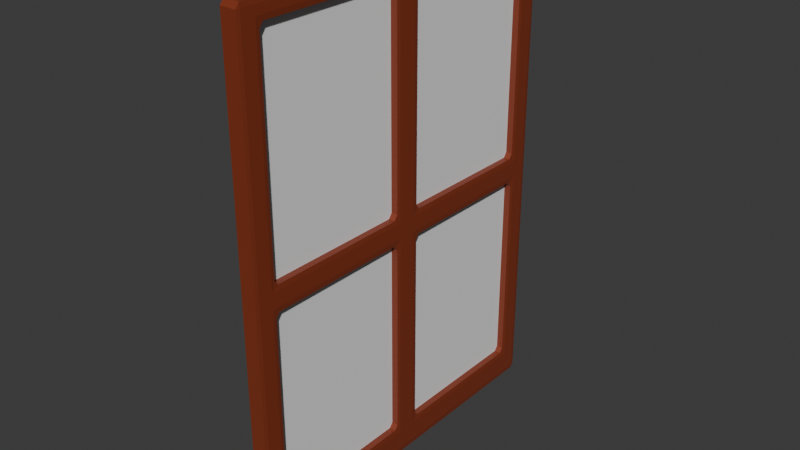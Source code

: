 # Source: window.blend  (saved by Blender 4.0.36; exported with 4.5.12 LTS)
import bpy
from mathutils import Matrix  # noqa: F401  (used for matrix-valued properties, if any)

bpy.ops.wm.read_factory_settings(use_empty=True)
scene = bpy.context.scene
scene.name = 'Scene'

# ---- collections
col_collection = bpy.data.collections.new('Collection'); scene.collection.children.link(col_collection)

# ---- materials (node trees are filled in below, after node groups)
mat_material = bpy.data.materials.new('Material')
mat_material.alpha_threshold = 0.0
mat_material.use_transparent_shadow = False
mat_material.roughness = 0.5
mat_material.line_color = (0.0, 0.0, 0.0, 1.0)

# ---- material node trees
mat_material.use_nodes = True; mat_material.node_tree.nodes.clear()
_N = mat_material.node_tree.nodes; _L = mat_material.node_tree.links
n0 = _N.new('ShaderNodeOutputMaterial'); n0.name = 'Material Output'; n0.location = (300, 300)
n1 = _N.new('ShaderNodeBsdfPrincipled'); n1.name = 'Principled BSDF'; n1.location = (10, 300)
n1.inputs[0].default_value = (0.2252, 0.03826, 0.01418, 1.0)
n1.inputs[3].default_value = 1.45
_L.new(n1.outputs[0], n0.inputs[0])
n0.is_active_output = True

# ---- world
world_world = bpy.data.worlds.new('World'); scene.world = world_world
world_world.use_nodes = True; world_world.node_tree.nodes.clear()
_N = world_world.node_tree.nodes; _L = world_world.node_tree.links
n0 = _N.new('ShaderNodeOutputWorld'); n0.name = 'World Output'; n0.location = (300, 300)
n1 = _N.new('ShaderNodeBackground'); n1.name = 'Background'; n1.location = (10, 300)
n1.inputs[0].default_value = (0.05088, 0.05088, 0.05088, 1.0)
_L.new(n1.outputs[0], n0.inputs[0])
n0.is_active_output = True
world_world.color = (0.05088, 0.05088, 0.05088)
world_world.use_sun_shadow = False
world_world.sun_shadow_jitter_overblur = 0.0

# ---- meshes
me_cube = bpy.data.meshes.new('Cube')
me_cube.from_pydata([(-0.314, 1.0, 1.0), (-0.314, 1.0, -1.0), (-0.314, -1.0, 1.0), (-0.314, -1.0, -1.0), (-1.0, 1.0, 1.0), (-1.0, 1.0, -1.0), (-1.0, -1.0, 1.0), (-1.0, -1.0, -1.0), (-0.314, 1.0, -0.8785), (-1.0, -1.0, -0.8785), (-0.314, -1.0, -0.8785), (-1.0, 1.0, -0.8785), (-1.0, -1.0, 0.9251), (-0.314, 1.0, 0.9251), (-0.314, -1.0, 0.9251), (-1.0, 1.0, 0.9251), (-1.0, 0.8807, -1.0), (-0.314, 0.8807, 1.0), (-1.0, 0.8807, 1.0), (-0.314, 0.8807, -1.0), (-0.314, 0.8807, -0.8785), (-1.0, 0.8807, -0.8785), (-0.314, 0.8807, 0.9251), (-1.0, 0.8807, 0.9251), (-1.0, -0.8845, -1.0), (-0.314, -0.8845, 1.0), (-0.314, -0.8845, -0.8785), (-0.314, -0.8845, 0.9251), (-1.0, -0.8845, 1.0), (-0.314, -0.8845, -1.0), (-1.0, -0.8845, -0.8785), (-1.0, -0.8845, 0.9251), (-1.0, 0.07265, 1.0), (-0.314, 0.07265, -1.0), (-1.0, 0.07265, -0.8785), (-1.0, 0.07265, 0.9251), (-1.0, 0.07265, -1.0), (-0.314, 0.07265, 1.0), (-0.314, 0.07265, -0.8785), (-0.314, 0.07265, 0.9251), (-1.0, -0.07051, -1.0), (-0.314, -0.07051, 1.0), (-0.314, -0.07051, -0.8785), (-0.314, -0.07051, 0.9251), (-1.0, -0.07051, 1.0), (-0.314, -0.07051, -1.0), (-1.0, -0.07051, -0.8785), (-1.0, -0.07051, 0.9251), (-0.314, 1.0, -0.05159), (-0.314, -1.0, -0.05159), (-1.0, 1.0, -0.05159), (-1.0, -1.0, -0.05159), (-1.0, 0.8807, -0.05159), (-0.314, 0.8807, -0.05159), (-1.0, -0.8845, -0.05159), (-0.314, -0.8845, -0.05159), (-0.314, 0.07265, -0.05159), (-1.0, 0.07265, -0.05159), (-1.0, -0.07051, -0.05159), (-0.314, -0.07051, -0.05159), (-1.0, -1.0, 0.05172), (-0.314, 1.0, 0.05172), (-0.314, -1.0, 0.05172), (-1.0, 1.0, 0.05172), (-1.0, 0.8807, 0.05172), (-0.314, 0.8807, 0.05172), (-1.0, -0.8845, 0.05172), (-0.314, -0.8845, 0.05172), (-0.314, 0.07265, 0.05172), (-1.0, 0.07265, 0.05172), (-1.0, -0.07051, 0.05172), (-0.314, -0.07051, 0.05172), (-0.92, 0.8807, -0.05159), (-0.92, 0.8807, -0.8785), (-0.92, -0.07051, -0.8785), (-0.92, -0.8845, -0.8785), (-0.92, -0.07051, 0.9251), (-0.92, -0.8845, 0.9251), (-0.92, -0.8845, -0.05159), (-0.92, 0.07265, -0.8785), (-0.92, 0.8807, 0.9251), (-0.92, 0.07265, 0.9251), (-0.92, 0.07265, -0.05159), (-0.92, -0.07051, -0.05159), (-0.92, 0.8807, 0.05172), (-0.92, -0.8845, 0.05172), (-0.92, 0.07265, 0.05172), (-0.92, -0.07051, 0.05172)], [], [(25, 28, 6, 2), (14, 2, 6, 12), (23, 18, 4, 15), (24, 29, 3, 7), (27, 25, 2, 14), (15, 4, 0, 13), (5, 11, 8, 1), (29, 26, 10, 3), (16, 21, 11, 5), (3, 10, 9, 7), (63, 15, 13, 61), (67, 27, 14, 62), (64, 23, 15, 63), (62, 14, 12, 60), (69, 35, 23, 64), (61, 13, 22, 65), (36, 34, 21, 16), (1, 8, 20, 19), (13, 0, 17, 22), (5, 1, 19, 16), (35, 32, 18, 23), (0, 4, 18, 17), (12, 6, 28, 31), (7, 9, 30, 24), (60, 12, 31, 66), (68, 65, 84, 86), (45, 42, 26, 29), (43, 41, 25, 27), (40, 45, 29, 24), (41, 44, 28, 25), (17, 18, 32, 37), (16, 19, 33, 36), (22, 17, 37, 39), (19, 20, 38, 33), (27, 67, 85, 77), (47, 44, 32, 35), (40, 46, 34, 36), (70, 47, 35, 69), (66, 31, 47, 70), (24, 30, 46, 40), (31, 28, 44, 47), (37, 32, 44, 41), (36, 33, 45, 40), (39, 37, 41, 43), (33, 38, 42, 45), (68, 39, 43, 71), (38, 56, 59, 42), (30, 54, 58, 46), (46, 58, 57, 34), (59, 55, 78, 83), (53, 56, 82, 72), (9, 51, 54, 30), (8, 48, 53, 20), (34, 57, 52, 21), (10, 49, 51, 9), (21, 52, 50, 11), (26, 55, 49, 10), (11, 50, 48, 8), (56, 68, 71, 59), (54, 66, 70, 58), (58, 70, 69, 57), (53, 65, 68, 56), (59, 71, 67, 55), (51, 60, 66, 54), (48, 61, 65, 53), (57, 69, 64, 52), (49, 62, 60, 51), (52, 64, 63, 50), (55, 67, 62, 49), (50, 63, 61, 48), (87, 76, 77, 85), (84, 80, 81, 86), (73, 72, 82, 79), (74, 83, 78, 75), (56, 38, 79, 82), (39, 68, 86, 81), (67, 71, 87, 85), (38, 20, 73, 79), (20, 53, 72, 73), (22, 39, 81, 80), (71, 43, 76, 87), (26, 42, 74, 75), (42, 59, 83, 74), (43, 27, 77, 76), (65, 22, 80, 84), (55, 26, 75, 78)])
_uv = me_cube.uv_layers.new(name='UVMap')
_uv.uv.foreach_set('vector', [0.625, 0.7356, 0.875, 0.7356, 0.875, 0.75, 0.625, 0.75, 0.6156, 0.75, 0.625, 0.75, 0.625, 1.0, 0.6156, 1.0, 0.6156, 0.2351, 0.625, 0.2351, 0.625, 0.25, 0.6156, 0.25, 0.125, 0.7356, 0.375, 0.7356, 0.375, 0.75, 0.125, 0.75, 0.6156, 0.7356, 0.625, 0.7356, 0.625, 0.75, 0.6156, 0.75, 0.6156, 0.25, 0.625, 0.25, 0.625, 0.5, 0.6156, 0.5, 0.375, 0.25, 0.3902, 0.25, 0.3902, 0.5, 0.375, 0.5, 0.375, 0.7356, 0.3902, 0.7356, 0.3902, 0.75, 0.375, 0.75, 0.375, 0.2351, 0.3902, 0.2351, 0.3902, 0.25, 0.375, 0.25, 0.375, 0.75, 0.3902, 0.75, 0.3902, 1.0, 0.375, 1.0, 0.5065, 0.25, 0.6156, 0.25, 0.6156, 0.5, 0.5065, 0.5, 0.5065, 0.7356, 0.6156, 0.7356, 0.6156, 0.75, 0.5065, 0.75, 0.5065, 0.2351, 0.6156, 0.2351, 0.6156, 0.25, 0.5065, 0.25, 0.5065, 0.75, 0.6156, 0.75, 0.6156, 1.0, 0.5065, 1.0, 0.5065, 0.1341, 0.6156, 0.1341, 0.6156, 0.2351, 0.5065, 0.2351, 0.5065, 0.5, 0.6156, 0.5, 0.6156, 0.5149, 0.5065, 0.5149, 0.375, 0.1341, 0.3902, 0.1341, 0.3902, 0.2351, 0.375, 0.2351, 0.375, 0.5, 0.3902, 0.5, 0.3902, 0.5149, 0.375, 0.5149, 0.6156, 0.5, 0.625, 0.5, 0.625, 0.5149, 0.6156, 0.5149, 0.125, 0.5, 0.375, 0.5, 0.375, 0.5149, 0.125, 0.5149, 0.6156, 0.1341, 0.625, 0.1341, 0.625, 0.2351, 0.6156, 0.2351, 0.625, 0.5, 0.875, 0.5, 0.875, 0.5149, 0.625, 0.5149, 0.6156, 0.0, 0.625, 0.0, 0.625, 0.01443, 0.6156, 0.01443, 0.375, 0.0, 0.3902, 0.0, 0.3902, 0.01443, 0.375, 0.01443, 0.5065, 0.0, 0.6156, 0.0, 0.6156, 0.01443, 0.5065, 0.01443, 0.5065, 0.6159, 0.5065, 0.5149, 0.5065, 0.5149, 0.5065, 0.6159, 0.375, 0.6338, 0.3902, 0.6338, 0.3902, 0.7356, 0.375, 0.7356, 0.6156, 0.6338, 0.625, 0.6338, 0.625, 0.7356, 0.6156, 0.7356, 0.125, 0.6338, 0.375, 0.6338, 0.375, 0.7356, 0.125, 0.7356, 0.625, 0.6338, 0.875, 0.6338, 0.875, 0.7356, 0.625, 0.7356, 0.625, 0.5149, 0.875, 0.5149, 0.875, 0.6159, 0.625, 0.6159, 0.125, 0.5149, 0.375, 0.5149, 0.375, 0.6159, 0.125, 0.6159, 0.6156, 0.5149, 0.625, 0.5149, 0.625, 0.6159, 0.6156, 0.6159, 0.375, 0.5149, 0.3902, 0.5149, 0.3902, 0.6159, 0.375, 0.6159, 0.6156, 0.7356, 0.5065, 0.7356, 0.5065, 0.7356, 0.6156, 0.7356, 0.6156, 0.1162, 0.625, 0.1162, 0.625, 0.1341, 0.6156, 0.1341, 0.375, 0.1162, 0.3902, 0.1162, 0.3902, 0.1341, 0.375, 0.1341, 0.5065, 0.1162, 0.6156, 0.1162, 0.6156, 0.1341, 0.5065, 0.1341, 0.5065, 0.01443, 0.6156, 0.01443, 0.6156, 0.1162, 0.5065, 0.1162, 0.375, 0.01443, 0.3902, 0.01443, 0.3902, 0.1162, 0.375, 0.1162, 0.6156, 0.01443, 0.625, 0.01443, 0.625, 0.1162, 0.6156, 0.1162, 0.625, 0.6159, 0.875, 0.6159, 0.875, 0.6338, 0.625, 0.6338, 0.125, 0.6159, 0.375, 0.6159, 0.375, 0.6338, 0.125, 0.6338, 0.6156, 0.6159, 0.625, 0.6159, 0.625, 0.6338, 0.6156, 0.6338, 0.375, 0.6159, 0.3902, 0.6159, 0.3902, 0.6338, 0.375, 0.6338, 0.5065, 0.6159, 0.6156, 0.6159, 0.6156, 0.6338, 0.5065, 0.6338, 0.3902, 0.6159, 0.4936, 0.6159, 0.4936, 0.6338, 0.3902, 0.6338, 0.3902, 0.01443, 0.4936, 0.01443, 0.4936, 0.1162, 0.3902, 0.1162, 0.3902, 0.1162, 0.4936, 0.1162, 0.4936, 0.1341, 0.3902, 0.1341, 0.4936, 0.6338, 0.4936, 0.7356, 0.4936, 0.7356, 0.4936, 0.6338, 0.4936, 0.5149, 0.4936, 0.6159, 0.4936, 0.6159, 0.4936, 0.5149, 0.3902, 0.0, 0.4936, 0.0, 0.4936, 0.01443, 0.3902, 0.01443, 0.3902, 0.5, 0.4936, 0.5, 0.4936, 0.5149, 0.3902, 0.5149, 0.3902, 0.1341, 0.4936, 0.1341, 0.4936, 0.2351, 0.3902, 0.2351, 0.3902, 0.75, 0.4936, 0.75, 0.4936, 1.0, 0.3902, 1.0, 0.3902, 0.2351, 0.4936, 0.2351, 0.4936, 0.25, 0.3902, 0.25, 0.3902, 0.7356, 0.4936, 0.7356, 0.4936, 0.75, 0.3902, 0.75, 0.3902, 0.25, 0.4936, 0.25, 0.4936, 0.5, 0.3902, 0.5, 0.4936, 0.6159, 0.5065, 0.6159, 0.5065, 0.6338, 0.4936, 0.6338, 0.4936, 0.01443, 0.5065, 0.01443, 0.5065, 0.1162, 0.4936, 0.1162, 0.4936, 0.1162, 0.5065, 0.1162, 0.5065, 0.1341, 0.4936, 0.1341, 0.4936, 0.5149, 0.5065, 0.5149, 0.5065, 0.6159, 0.4936, 0.6159, 0.4936, 0.6338, 0.5065, 0.6338, 0.5065, 0.7356, 0.4936, 0.7356, 0.4936, 0.0, 0.5065, 0.0, 0.5065, 0.01443, 0.4936, 0.01443, 0.4936, 0.5, 0.5065, 0.5, 0.5065, 0.5149, 0.4936, 0.5149, 0.4936, 0.1341, 0.5065, 0.1341, 0.5065, 0.2351, 0.4936, 0.2351, 0.4936, 0.75, 0.5065, 0.75, 0.5065, 1.0, 0.4936, 1.0, 0.4936, 0.2351, 0.5065, 0.2351, 0.5065, 0.25, 0.4936, 0.25, 0.4936, 0.7356, 0.5065, 0.7356, 0.5065, 0.75, 0.4936, 0.75, 0.4936, 0.25, 0.5065, 0.25, 0.5065, 0.5, 0.4936, 0.5, 0.5065, 0.6338, 0.6156, 0.6338, 0.6156, 0.7356, 0.5065, 0.7356, 0.5065, 0.5149, 0.6156, 0.5149, 0.6156, 0.6159, 0.5065, 0.6159, 0.3902, 0.5149, 0.4936, 0.5149, 0.4936, 0.6159, 0.3902, 0.6159, 0.3902, 0.6338, 0.4936, 0.6338, 0.4936, 0.7356, 0.3902, 0.7356, 0.4936, 0.6159, 0.3902, 0.6159, 0.3902, 0.6159, 0.4936, 0.6159, 0.6156, 0.6159, 0.5065, 0.6159, 0.5065, 0.6159, 0.6156, 0.6159, 0.5065, 0.7356, 0.5065, 0.6338, 0.5065, 0.6338, 0.5065, 0.7356, 0.3902, 0.6159, 0.3902, 0.5149, 0.3902, 0.5149, 0.3902, 0.6159, 0.3902, 0.5149, 0.4936, 0.5149, 0.4936, 0.5149, 0.3902, 0.5149, 0.6156, 0.5149, 0.6156, 0.6159, 0.6156, 0.6159, 0.6156, 0.5149, 0.5065, 0.6338, 0.6156, 0.6338, 0.6156, 0.6338, 0.5065, 0.6338, 0.3902, 0.7356, 0.3902, 0.6338, 0.3902, 0.6338, 0.3902, 0.7356, 0.3902, 0.6338, 0.4936, 0.6338, 0.4936, 0.6338, 0.3902, 0.6338, 0.6156, 0.6338, 0.6156, 0.7356, 0.6156, 0.7356, 0.6156, 0.6338, 0.5065, 0.5149, 0.6156, 0.5149, 0.6156, 0.5149, 0.5065, 0.5149, 0.4936, 0.7356, 0.3902, 0.7356, 0.3902, 0.7356, 0.4936, 0.7356])
me_cube.materials.append(mat_material)
me_cube.use_mirror_vertex_groups = False
me_cube.update()
me_plane = bpy.data.meshes.new('Plane')
me_plane.from_pydata([(-1.0, -1.0, 0.0), (1.0, -1.0, 0.0), (-1.0, 1.0, 0.0), (1.0, 1.0, 0.0)], [], [(0, 1, 3, 2)])
_uv = me_plane.uv_layers.new(name='UVMap')
_uv.uv.foreach_set('vector', [0.0, 0.0, 1.0, 0.0, 1.0, 1.0, 0.0, 1.0])
me_plane.update()

# ---- objects
ob_cube = bpy.data.objects.new('Cube', me_cube)
ob_plane = bpy.data.objects.new('Plane', me_plane)

# ---- transforms, parenting, visibility, modifiers, constraints
ob_cube.location = (0.0, 0.0, 1.674)
ob_cube.scale = (0.1569, 1.193, 1.582)
ob_cube.lock_rotations_4d = False
ob_cube.empty_display_type = 'ARROWS'
ob_cube.lineart.crease_threshold = 0.0
_m = ob_cube.modifiers.new('Bevel', 'BEVEL')
_m.width = 0.02
_m.width_pct = 0.02
ob_plane.location = (-0.09549, 0.0, 1.668)
ob_plane.rotation_euler = (-1.344e-07, 1.571, 0.0)
ob_plane.scale = (1.495, 1.125, 1.0)

# ---- collection membership
col_collection.objects.link(ob_cube)
col_collection.objects.link(ob_plane)

# ---- scene / render settings (as saved in the file)
scene.frame_start = 1; scene.frame_end = 250; scene.frame_set(1)
scene.render.engine = 'BLENDER_EEVEE_NEXT'
scene.cycles.sampling_pattern = 'TABULATED_SOBOL'
bpy.context.view_layer.update()

# ---- added for rendering (the .blend has no active camera and no usable light): camera, sun
cam_auto = bpy.data.cameras.new('AutoCamera')
cam_auto.lens = 50.0
cam_auto.sensor_width = 36.0
cam_auto.clip_end = 1000.0
ob_auto_camera = bpy.data.objects.new('AutoCamera', cam_auto)
scene.collection.objects.link(ob_auto_camera)
ob_auto_camera.location = (3.5649, -4.40157, 4.60835)
ob_auto_camera.rotation_euler = (1.09748, -7.21219e-08, 0.694738)
scene.camera = ob_auto_camera
light_auto_sun = bpy.data.lights.new('AutoSun', 'SUN')
light_auto_sun.energy = 3.0
light_auto_sun.angle = 0.0523599
ob_auto_sun = bpy.data.objects.new('AutoSun', light_auto_sun)
scene.collection.objects.link(ob_auto_sun)
ob_auto_sun.rotation_euler = (0.872665, 0.174533, 0.523599)
bpy.context.view_layer.update()

